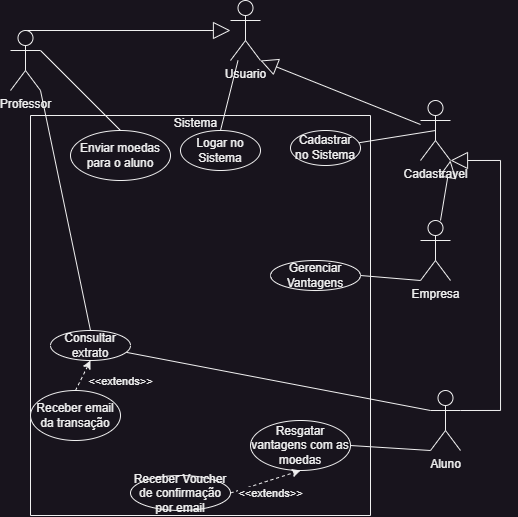

The diagram above was exported from draw.io. Its source (the exported page's mxGraphModel, read from the mxfile embedded in the PNG):
<mxGraphModel dx="951" dy="527" grid="1" gridSize="10" guides="1" tooltips="1" connect="1" arrows="1" fold="1" page="1" pageScale="1" pageWidth="827" pageHeight="1169" math="0" shadow="0">
  <root>
    <mxCell id="0" />
    <mxCell id="1" parent="0" />
    <mxCell id="I1AMb1BQxjk4eKafT9W8-1" value="Usuario" style="shape=umlActor;verticalLabelPosition=bottom;verticalAlign=top;html=1;outlineConnect=0;" vertex="1" parent="1">
      <mxGeometry x="360" y="70" width="30" height="60" as="geometry" />
    </mxCell>
    <mxCell id="I1AMb1BQxjk4eKafT9W8-6" style="rounded=0;orthogonalLoop=1;jettySize=auto;html=1;exitX=0.5;exitY=0;exitDx=0;exitDy=0;exitPerimeter=0;endArrow=block;endFill=0;strokeWidth=1;endSize=15;" edge="1" parent="1" source="I1AMb1BQxjk4eKafT9W8-3" target="I1AMb1BQxjk4eKafT9W8-1">
      <mxGeometry relative="1" as="geometry" />
    </mxCell>
    <mxCell id="I1AMb1BQxjk4eKafT9W8-3" value="Professor" style="shape=umlActor;verticalLabelPosition=bottom;verticalAlign=top;html=1;outlineConnect=0;" vertex="1" parent="1">
      <mxGeometry x="140" y="100" width="30" height="60" as="geometry" />
    </mxCell>
    <mxCell id="I1AMb1BQxjk4eKafT9W8-5" value="" style="endArrow=none;html=1;rounded=0;endFill=0;entryX=0.5;entryY=0;entryDx=0;entryDy=0;" edge="1" parent="1" source="I1AMb1BQxjk4eKafT9W8-1" target="I1AMb1BQxjk4eKafT9W8-4">
      <mxGeometry width="50" height="50" relative="1" as="geometry">
        <mxPoint x="440" y="230" as="sourcePoint" />
        <mxPoint x="490" y="180" as="targetPoint" />
      </mxGeometry>
    </mxCell>
    <mxCell id="I1AMb1BQxjk4eKafT9W8-8" style="rounded=0;orthogonalLoop=1;jettySize=auto;html=1;exitX=0.5;exitY=0;exitDx=0;exitDy=0;entryX=1;entryY=0.3333333333333333;entryDx=0;entryDy=0;entryPerimeter=0;endArrow=none;endFill=0;" edge="1" parent="1" source="I1AMb1BQxjk4eKafT9W8-7" target="I1AMb1BQxjk4eKafT9W8-3">
      <mxGeometry relative="1" as="geometry" />
    </mxCell>
    <mxCell id="I1AMb1BQxjk4eKafT9W8-10" style="rounded=0;orthogonalLoop=1;jettySize=auto;html=1;exitX=0.5;exitY=0;exitDx=0;exitDy=0;entryX=1;entryY=1;entryDx=0;entryDy=0;entryPerimeter=0;endArrow=none;endFill=0;" edge="1" parent="1" source="I1AMb1BQxjk4eKafT9W8-9" target="I1AMb1BQxjk4eKafT9W8-3">
      <mxGeometry relative="1" as="geometry" />
    </mxCell>
    <mxCell id="I1AMb1BQxjk4eKafT9W8-12" style="rounded=0;orthogonalLoop=1;jettySize=auto;html=1;exitX=0;exitY=0.3333333333333333;exitDx=0;exitDy=0;exitPerimeter=0;endArrow=none;endFill=0;" edge="1" parent="1" source="I1AMb1BQxjk4eKafT9W8-11" target="I1AMb1BQxjk4eKafT9W8-9">
      <mxGeometry relative="1" as="geometry" />
    </mxCell>
    <mxCell id="I1AMb1BQxjk4eKafT9W8-11" value="Aluno" style="shape=umlActor;verticalLabelPosition=bottom;verticalAlign=top;html=1;outlineConnect=0;" vertex="1" parent="1">
      <mxGeometry x="560" y="460" width="30" height="60" as="geometry" />
    </mxCell>
    <mxCell id="I1AMb1BQxjk4eKafT9W8-17" style="rounded=0;orthogonalLoop=1;jettySize=auto;html=1;exitX=1;exitY=0.5;exitDx=0;exitDy=0;entryX=0;entryY=1;entryDx=0;entryDy=0;entryPerimeter=0;endArrow=none;endFill=0;" edge="1" parent="1" source="I1AMb1BQxjk4eKafT9W8-16" target="I1AMb1BQxjk4eKafT9W8-11">
      <mxGeometry relative="1" as="geometry" />
    </mxCell>
    <mxCell id="I1AMb1BQxjk4eKafT9W8-23" style="rounded=0;orthogonalLoop=1;jettySize=auto;html=1;exitX=0.5;exitY=0.5;exitDx=0;exitDy=0;exitPerimeter=0;endArrow=none;endFill=0;" edge="1" parent="1" source="I1AMb1BQxjk4eKafT9W8-21" target="I1AMb1BQxjk4eKafT9W8-22">
      <mxGeometry relative="1" as="geometry" />
    </mxCell>
    <mxCell id="I1AMb1BQxjk4eKafT9W8-21" value="Cadastravel" style="shape=umlActor;verticalLabelPosition=bottom;verticalAlign=top;html=1;outlineConnect=0;" vertex="1" parent="1">
      <mxGeometry x="550" y="170" width="30" height="60" as="geometry" />
    </mxCell>
    <mxCell id="I1AMb1BQxjk4eKafT9W8-24" style="rounded=0;orthogonalLoop=1;jettySize=auto;html=1;endArrow=block;endFill=0;strokeWidth=1;endSize=15;entryX=1;entryY=1;entryDx=0;entryDy=0;entryPerimeter=0;" edge="1" parent="1" source="I1AMb1BQxjk4eKafT9W8-21" target="I1AMb1BQxjk4eKafT9W8-1">
      <mxGeometry relative="1" as="geometry">
        <mxPoint x="185" y="260" as="sourcePoint" />
        <mxPoint x="380" y="140" as="targetPoint" />
      </mxGeometry>
    </mxCell>
    <mxCell id="I1AMb1BQxjk4eKafT9W8-25" style="rounded=0;orthogonalLoop=1;jettySize=auto;html=1;exitX=1;exitY=0.3333333333333333;exitDx=0;exitDy=0;exitPerimeter=0;endArrow=block;endFill=0;strokeWidth=1;endSize=15;entryX=1;entryY=1;entryDx=0;entryDy=0;entryPerimeter=0;fontStyle=1;edgeStyle=orthogonalEdgeStyle;elbow=vertical;" edge="1" parent="1" source="I1AMb1BQxjk4eKafT9W8-11" target="I1AMb1BQxjk4eKafT9W8-21">
      <mxGeometry relative="1" as="geometry">
        <mxPoint x="185" y="260" as="sourcePoint" />
        <mxPoint x="370" y="121" as="targetPoint" />
        <Array as="points">
          <mxPoint x="630" y="480" />
          <mxPoint x="630" y="230" />
        </Array>
      </mxGeometry>
    </mxCell>
    <mxCell id="I1AMb1BQxjk4eKafT9W8-27" value="Empresa" style="shape=umlActor;verticalLabelPosition=bottom;verticalAlign=top;html=1;outlineConnect=0;" vertex="1" parent="1">
      <mxGeometry x="550" y="290" width="30" height="60" as="geometry" />
    </mxCell>
    <mxCell id="I1AMb1BQxjk4eKafT9W8-28" style="rounded=0;orthogonalLoop=1;jettySize=auto;html=1;endArrow=block;endFill=0;strokeWidth=1;endSize=15;entryX=1;entryY=1;entryDx=0;entryDy=0;entryPerimeter=0;" edge="1" parent="1" source="I1AMb1BQxjk4eKafT9W8-27" target="I1AMb1BQxjk4eKafT9W8-21">
      <mxGeometry relative="1" as="geometry">
        <mxPoint x="195" y="270" as="sourcePoint" />
        <mxPoint x="380" y="131" as="targetPoint" />
      </mxGeometry>
    </mxCell>
    <mxCell id="I1AMb1BQxjk4eKafT9W8-30" style="rounded=0;orthogonalLoop=1;jettySize=auto;html=1;exitX=1;exitY=0.5;exitDx=0;exitDy=0;entryX=0;entryY=1;entryDx=0;entryDy=0;entryPerimeter=0;endArrow=none;endFill=0;" edge="1" parent="1" source="I1AMb1BQxjk4eKafT9W8-29" target="I1AMb1BQxjk4eKafT9W8-27">
      <mxGeometry relative="1" as="geometry" />
    </mxCell>
    <mxCell id="I1AMb1BQxjk4eKafT9W8-32" value="" style="swimlane;startSize=0;" vertex="1" parent="1">
      <mxGeometry x="160" y="185" width="340" height="400" as="geometry" />
    </mxCell>
    <mxCell id="I1AMb1BQxjk4eKafT9W8-22" value="Cadastrar no Sistema" style="ellipse;whiteSpace=wrap;html=1;" vertex="1" parent="I1AMb1BQxjk4eKafT9W8-32">
      <mxGeometry x="260" y="15" width="70" height="35" as="geometry" />
    </mxCell>
    <mxCell id="I1AMb1BQxjk4eKafT9W8-29" value="Gerenciar Vantagens" style="ellipse;whiteSpace=wrap;html=1;" vertex="1" parent="I1AMb1BQxjk4eKafT9W8-32">
      <mxGeometry x="240" y="145" width="90" height="30" as="geometry" />
    </mxCell>
    <mxCell id="I1AMb1BQxjk4eKafT9W8-4" value="Logar no Sistema" style="ellipse;whiteSpace=wrap;html=1;" vertex="1" parent="I1AMb1BQxjk4eKafT9W8-32">
      <mxGeometry x="150" y="15" width="80" height="40" as="geometry" />
    </mxCell>
    <mxCell id="I1AMb1BQxjk4eKafT9W8-16" value="Resgatar vantagens com as moedas" style="ellipse;whiteSpace=wrap;html=1;" vertex="1" parent="I1AMb1BQxjk4eKafT9W8-32">
      <mxGeometry x="220" y="305" width="100" height="50" as="geometry" />
    </mxCell>
    <mxCell id="I1AMb1BQxjk4eKafT9W8-9" value="Consultar extrato" style="ellipse;whiteSpace=wrap;html=1;" vertex="1" parent="I1AMb1BQxjk4eKafT9W8-32">
      <mxGeometry x="20" y="215" width="80" height="30" as="geometry" />
    </mxCell>
    <mxCell id="I1AMb1BQxjk4eKafT9W8-18" value="Receber Voucher de confirmação por email" style="ellipse;whiteSpace=wrap;html=1;" vertex="1" parent="I1AMb1BQxjk4eKafT9W8-32">
      <mxGeometry x="100" y="360" width="100" height="35" as="geometry" />
    </mxCell>
    <mxCell id="I1AMb1BQxjk4eKafT9W8-19" style="rounded=0;orthogonalLoop=1;jettySize=auto;html=1;exitX=1;exitY=0.5;exitDx=0;exitDy=0;entryX=0.5;entryY=1;entryDx=0;entryDy=0;endArrow=classic;endFill=1;dashed=1;" edge="1" parent="I1AMb1BQxjk4eKafT9W8-32" source="I1AMb1BQxjk4eKafT9W8-18" target="I1AMb1BQxjk4eKafT9W8-16">
      <mxGeometry relative="1" as="geometry" />
    </mxCell>
    <mxCell id="I1AMb1BQxjk4eKafT9W8-20" value="&amp;lt;&amp;lt;extends&amp;gt;&amp;gt;" style="edgeLabel;html=1;align=center;verticalAlign=middle;resizable=0;points=[];" vertex="1" connectable="0" parent="I1AMb1BQxjk4eKafT9W8-19">
      <mxGeometry x="-0.2812" y="1" relative="1" as="geometry">
        <mxPoint x="15" y="9" as="offset" />
      </mxGeometry>
    </mxCell>
    <mxCell id="I1AMb1BQxjk4eKafT9W8-13" value="Receber email da transação" style="ellipse;whiteSpace=wrap;html=1;" vertex="1" parent="I1AMb1BQxjk4eKafT9W8-32">
      <mxGeometry y="275" width="90" height="50" as="geometry" />
    </mxCell>
    <mxCell id="I1AMb1BQxjk4eKafT9W8-14" style="rounded=0;orthogonalLoop=1;jettySize=auto;html=1;exitX=0.5;exitY=0;exitDx=0;exitDy=0;entryX=0.5;entryY=1;entryDx=0;entryDy=0;dashed=1;" edge="1" parent="I1AMb1BQxjk4eKafT9W8-32" source="I1AMb1BQxjk4eKafT9W8-13" target="I1AMb1BQxjk4eKafT9W8-9">
      <mxGeometry relative="1" as="geometry" />
    </mxCell>
    <mxCell id="I1AMb1BQxjk4eKafT9W8-15" value="&amp;lt;&amp;lt;extends&amp;gt;&amp;gt;" style="edgeLabel;html=1;align=center;verticalAlign=middle;resizable=0;points=[];" vertex="1" connectable="0" parent="I1AMb1BQxjk4eKafT9W8-14">
      <mxGeometry x="-0.2517" y="1" relative="1" as="geometry">
        <mxPoint x="40" y="2" as="offset" />
      </mxGeometry>
    </mxCell>
    <mxCell id="I1AMb1BQxjk4eKafT9W8-7" value="Enviar moedas para o aluno" style="ellipse;whiteSpace=wrap;html=1;" vertex="1" parent="I1AMb1BQxjk4eKafT9W8-32">
      <mxGeometry x="40" y="15" width="100" height="50" as="geometry" />
    </mxCell>
    <mxCell id="I1AMb1BQxjk4eKafT9W8-33" value="Sistema" style="text;html=1;align=center;verticalAlign=middle;resizable=0;points=[];autosize=1;strokeColor=none;fillColor=none;" vertex="1" parent="I1AMb1BQxjk4eKafT9W8-32">
      <mxGeometry x="130" y="-7" width="70" height="30" as="geometry" />
    </mxCell>
  </root>
</mxGraphModel>